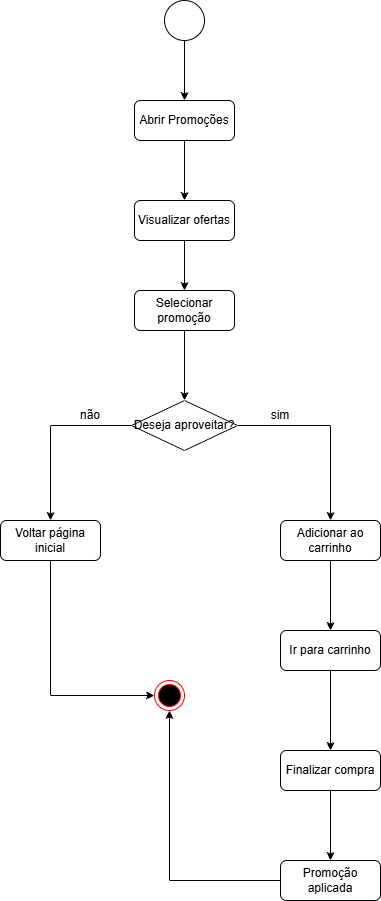

The diagram above was exported from draw.io. Its source (the exported page's mxGraphModel, read from the mxfile embedded in the PNG):
<mxGraphModel dx="860" dy="465" grid="1" gridSize="10" guides="1" tooltips="1" connect="1" arrows="1" fold="1" page="1" pageScale="1" pageWidth="827" pageHeight="1169" math="0" shadow="0">
  <root>
    <mxCell id="0" />
    <mxCell id="1" parent="0" />
    <mxCell id="voJky719SjxVZsgxyIPJ-6" edge="1" parent="1" source="voJky719SjxVZsgxyIPJ-1" style="edgeStyle=orthogonalEdgeStyle;rounded=0;orthogonalLoop=1;jettySize=auto;html=1;exitX=0.5;exitY=1;exitDx=0;exitDy=0;entryX=0.5;entryY=0;entryDx=0;entryDy=0;" target="voJky719SjxVZsgxyIPJ-3">
      <mxGeometry relative="1" as="geometry" />
    </mxCell>
    <mxCell id="voJky719SjxVZsgxyIPJ-1" parent="1" style="ellipse;whiteSpace=wrap;html=1;aspect=fixed;" value="" vertex="1">
      <mxGeometry height="40" width="40" x="394" y="30" as="geometry" />
    </mxCell>
    <mxCell id="voJky719SjxVZsgxyIPJ-7" edge="1" parent="1" source="voJky719SjxVZsgxyIPJ-3" style="edgeStyle=orthogonalEdgeStyle;rounded=0;orthogonalLoop=1;jettySize=auto;html=1;exitX=0.5;exitY=1;exitDx=0;exitDy=0;entryX=0.5;entryY=0;entryDx=0;entryDy=0;" target="voJky719SjxVZsgxyIPJ-4">
      <mxGeometry relative="1" as="geometry" />
    </mxCell>
    <mxCell id="voJky719SjxVZsgxyIPJ-3" parent="1" style="rounded=1;whiteSpace=wrap;html=1;" value="Abrir Promoções" vertex="1">
      <mxGeometry height="40" width="100" x="364" y="130" as="geometry" />
    </mxCell>
    <mxCell id="voJky719SjxVZsgxyIPJ-8" edge="1" parent="1" source="voJky719SjxVZsgxyIPJ-4" style="edgeStyle=orthogonalEdgeStyle;rounded=0;orthogonalLoop=1;jettySize=auto;html=1;exitX=0.5;exitY=1;exitDx=0;exitDy=0;entryX=0.5;entryY=0;entryDx=0;entryDy=0;" target="voJky719SjxVZsgxyIPJ-5">
      <mxGeometry relative="1" as="geometry" />
    </mxCell>
    <mxCell id="voJky719SjxVZsgxyIPJ-4" parent="1" style="rounded=1;whiteSpace=wrap;html=1;" value="Visualizar ofertas" vertex="1">
      <mxGeometry height="40" width="100" x="364" y="230" as="geometry" />
    </mxCell>
    <mxCell id="voJky719SjxVZsgxyIPJ-11" edge="1" parent="1" source="voJky719SjxVZsgxyIPJ-5" style="edgeStyle=orthogonalEdgeStyle;rounded=0;orthogonalLoop=1;jettySize=auto;html=1;exitX=0.5;exitY=1;exitDx=0;exitDy=0;entryX=0.5;entryY=0;entryDx=0;entryDy=0;" target="voJky719SjxVZsgxyIPJ-9">
      <mxGeometry relative="1" as="geometry" />
    </mxCell>
    <mxCell id="voJky719SjxVZsgxyIPJ-5" parent="1" style="rounded=1;whiteSpace=wrap;html=1;" value="Selecionar promoção" vertex="1">
      <mxGeometry height="40" width="100" x="364" y="320" as="geometry" />
    </mxCell>
    <mxCell id="voJky719SjxVZsgxyIPJ-12" edge="1" parent="1" source="voJky719SjxVZsgxyIPJ-9" style="edgeStyle=orthogonalEdgeStyle;rounded=0;orthogonalLoop=1;jettySize=auto;html=1;exitX=0;exitY=0.5;exitDx=0;exitDy=0;entryX=0.5;entryY=0;entryDx=0;entryDy=0;" target="voJky719SjxVZsgxyIPJ-10">
      <mxGeometry relative="1" as="geometry" />
    </mxCell>
    <mxCell id="voJky719SjxVZsgxyIPJ-15" edge="1" parent="1" source="voJky719SjxVZsgxyIPJ-9" style="edgeStyle=orthogonalEdgeStyle;rounded=0;orthogonalLoop=1;jettySize=auto;html=1;exitX=1;exitY=0.5;exitDx=0;exitDy=0;entryX=0.5;entryY=0;entryDx=0;entryDy=0;" target="voJky719SjxVZsgxyIPJ-14">
      <mxGeometry relative="1" as="geometry" />
    </mxCell>
    <mxCell id="voJky719SjxVZsgxyIPJ-9" parent="1" style="rhombus;whiteSpace=wrap;html=1;" value="Deseja aproveitar?" vertex="1">
      <mxGeometry height="50" width="106" x="361" y="430" as="geometry" />
    </mxCell>
    <mxCell id="voJky719SjxVZsgxyIPJ-23" edge="1" parent="1" source="voJky719SjxVZsgxyIPJ-10" style="edgeStyle=orthogonalEdgeStyle;rounded=0;orthogonalLoop=1;jettySize=auto;html=1;exitX=0.5;exitY=1;exitDx=0;exitDy=0;entryX=0;entryY=0.5;entryDx=0;entryDy=0;" target="voJky719SjxVZsgxyIPJ-22">
      <mxGeometry relative="1" as="geometry" />
    </mxCell>
    <mxCell id="voJky719SjxVZsgxyIPJ-10" parent="1" style="rounded=1;whiteSpace=wrap;html=1;" value=" Voltar página inicial" vertex="1">
      <mxGeometry height="40" width="100" x="230" y="550" as="geometry" />
    </mxCell>
    <mxCell id="voJky719SjxVZsgxyIPJ-13" parent="1" style="text;html=1;whiteSpace=wrap;strokeColor=none;fillColor=none;align=center;verticalAlign=middle;rounded=0;" value="não" vertex="1">
      <mxGeometry height="30" width="60" x="290" y="430" as="geometry" />
    </mxCell>
    <mxCell id="voJky719SjxVZsgxyIPJ-25" edge="1" parent="1" source="voJky719SjxVZsgxyIPJ-14" style="edgeStyle=orthogonalEdgeStyle;rounded=0;orthogonalLoop=1;jettySize=auto;html=1;exitX=0.5;exitY=1;exitDx=0;exitDy=0;entryX=0.5;entryY=0;entryDx=0;entryDy=0;" target="voJky719SjxVZsgxyIPJ-16">
      <mxGeometry relative="1" as="geometry" />
    </mxCell>
    <mxCell id="voJky719SjxVZsgxyIPJ-14" parent="1" style="rounded=1;whiteSpace=wrap;html=1;" value=" Adicionar ao carrinho" vertex="1">
      <mxGeometry height="40" width="100" x="510" y="550" as="geometry" />
    </mxCell>
    <mxCell id="voJky719SjxVZsgxyIPJ-26" edge="1" parent="1" source="voJky719SjxVZsgxyIPJ-16" style="edgeStyle=orthogonalEdgeStyle;rounded=0;orthogonalLoop=1;jettySize=auto;html=1;exitX=0.5;exitY=1;exitDx=0;exitDy=0;entryX=0.5;entryY=0;entryDx=0;entryDy=0;" target="voJky719SjxVZsgxyIPJ-17">
      <mxGeometry relative="1" as="geometry" />
    </mxCell>
    <mxCell id="voJky719SjxVZsgxyIPJ-16" parent="1" style="rounded=1;whiteSpace=wrap;html=1;" value=" Ir para carrinho" vertex="1">
      <mxGeometry height="40" width="100" x="510" y="660" as="geometry" />
    </mxCell>
    <mxCell id="voJky719SjxVZsgxyIPJ-27" edge="1" parent="1" source="voJky719SjxVZsgxyIPJ-17" style="edgeStyle=orthogonalEdgeStyle;rounded=0;orthogonalLoop=1;jettySize=auto;html=1;exitX=0.5;exitY=1;exitDx=0;exitDy=0;entryX=0.5;entryY=0;entryDx=0;entryDy=0;" target="voJky719SjxVZsgxyIPJ-19">
      <mxGeometry relative="1" as="geometry" />
    </mxCell>
    <mxCell id="voJky719SjxVZsgxyIPJ-17" parent="1" style="rounded=1;whiteSpace=wrap;html=1;" value=" Finalizar compra" vertex="1">
      <mxGeometry height="40" width="100" x="510" y="780" as="geometry" />
    </mxCell>
    <mxCell id="voJky719SjxVZsgxyIPJ-24" edge="1" parent="1" source="voJky719SjxVZsgxyIPJ-19" style="edgeStyle=orthogonalEdgeStyle;rounded=0;orthogonalLoop=1;jettySize=auto;html=1;exitX=0;exitY=0.5;exitDx=0;exitDy=0;entryX=0.5;entryY=1;entryDx=0;entryDy=0;" target="voJky719SjxVZsgxyIPJ-22">
      <mxGeometry relative="1" as="geometry" />
    </mxCell>
    <mxCell id="voJky719SjxVZsgxyIPJ-19" parent="1" style="rounded=1;whiteSpace=wrap;html=1;" value=" Promoção aplicada" vertex="1">
      <mxGeometry height="40" width="100" x="510" y="890" as="geometry" />
    </mxCell>
    <mxCell id="voJky719SjxVZsgxyIPJ-20" parent="1" style="text;html=1;whiteSpace=wrap;strokeColor=none;fillColor=none;align=center;verticalAlign=middle;rounded=0;" value="sim" vertex="1">
      <mxGeometry height="30" width="60" x="480" y="430" as="geometry" />
    </mxCell>
    <mxCell id="voJky719SjxVZsgxyIPJ-22" parent="1" style="ellipse;html=1;shape=endState;fillColor=#000000;strokeColor=#ff0000;" value="" vertex="1">
      <mxGeometry height="30" width="30" x="384" y="710" as="geometry" />
    </mxCell>
  </root>
</mxGraphModel>